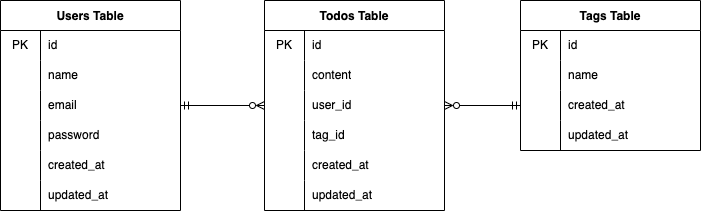

The diagram above was exported from draw.io. Its source (the exported page's mxGraphModel, read from the mxfile embedded in the PNG):
<mxGraphModel dx="869" dy="486" grid="1" gridSize="10" guides="1" tooltips="1" connect="1" arrows="1" fold="1" page="1" pageScale="1" pageWidth="827" pageHeight="1169" math="0" shadow="0">
  <root>
    <mxCell id="0" />
    <mxCell id="1" parent="0" />
    <mxCell id="2" value="Users Table" style="shape=table;startSize=30;container=1;collapsible=0;childLayout=tableLayout;fixedRows=1;rowLines=0;fontStyle=1;" parent="1" vertex="1">
      <mxGeometry x="60" y="130" width="180" height="210" as="geometry" />
    </mxCell>
    <mxCell id="3" value="" style="shape=tableRow;horizontal=0;startSize=0;swimlaneHead=0;swimlaneBody=0;top=0;left=0;bottom=0;right=0;collapsible=0;dropTarget=0;fillColor=none;points=[[0,0.5],[1,0.5]];portConstraint=eastwest;" parent="2" vertex="1">
      <mxGeometry y="30" width="180" height="30" as="geometry" />
    </mxCell>
    <mxCell id="4" value="PK" style="shape=partialRectangle;html=1;whiteSpace=wrap;connectable=0;fillColor=none;top=0;left=0;bottom=0;right=0;overflow=hidden;pointerEvents=1;" parent="3" vertex="1">
      <mxGeometry width="40" height="30" as="geometry">
        <mxRectangle width="40" height="30" as="alternateBounds" />
      </mxGeometry>
    </mxCell>
    <mxCell id="5" value="id" style="shape=partialRectangle;html=1;whiteSpace=wrap;connectable=0;fillColor=none;top=0;left=0;bottom=0;right=0;align=left;spacingLeft=6;overflow=hidden;" parent="3" vertex="1">
      <mxGeometry x="40" width="140" height="30" as="geometry">
        <mxRectangle width="140" height="30" as="alternateBounds" />
      </mxGeometry>
    </mxCell>
    <mxCell id="6" value="" style="shape=tableRow;horizontal=0;startSize=0;swimlaneHead=0;swimlaneBody=0;top=0;left=0;bottom=0;right=0;collapsible=0;dropTarget=0;fillColor=none;points=[[0,0.5],[1,0.5]];portConstraint=eastwest;" parent="2" vertex="1">
      <mxGeometry y="60" width="180" height="30" as="geometry" />
    </mxCell>
    <mxCell id="7" value="" style="shape=partialRectangle;html=1;whiteSpace=wrap;connectable=0;fillColor=none;top=0;left=0;bottom=0;right=0;overflow=hidden;" parent="6" vertex="1">
      <mxGeometry width="40" height="30" as="geometry">
        <mxRectangle width="40" height="30" as="alternateBounds" />
      </mxGeometry>
    </mxCell>
    <mxCell id="8" value="name" style="shape=partialRectangle;html=1;whiteSpace=wrap;connectable=0;fillColor=none;top=0;left=0;bottom=0;right=0;align=left;spacingLeft=6;overflow=hidden;" parent="6" vertex="1">
      <mxGeometry x="40" width="140" height="30" as="geometry">
        <mxRectangle width="140" height="30" as="alternateBounds" />
      </mxGeometry>
    </mxCell>
    <mxCell id="9" value="" style="shape=tableRow;horizontal=0;startSize=0;swimlaneHead=0;swimlaneBody=0;top=0;left=0;bottom=0;right=0;collapsible=0;dropTarget=0;fillColor=none;points=[[0,0.5],[1,0.5]];portConstraint=eastwest;" parent="2" vertex="1">
      <mxGeometry y="90" width="180" height="30" as="geometry" />
    </mxCell>
    <mxCell id="10" value="" style="shape=partialRectangle;html=1;whiteSpace=wrap;connectable=0;fillColor=none;top=0;left=0;bottom=0;right=0;overflow=hidden;" parent="9" vertex="1">
      <mxGeometry width="40" height="30" as="geometry">
        <mxRectangle width="40" height="30" as="alternateBounds" />
      </mxGeometry>
    </mxCell>
    <mxCell id="11" value="email" style="shape=partialRectangle;html=1;whiteSpace=wrap;connectable=0;fillColor=none;top=0;left=0;bottom=0;right=0;align=left;spacingLeft=6;overflow=hidden;" parent="9" vertex="1">
      <mxGeometry x="40" width="140" height="30" as="geometry">
        <mxRectangle width="140" height="30" as="alternateBounds" />
      </mxGeometry>
    </mxCell>
    <mxCell id="22" style="shape=tableRow;horizontal=0;startSize=0;swimlaneHead=0;swimlaneBody=0;top=0;left=0;bottom=0;right=0;collapsible=0;dropTarget=0;fillColor=none;points=[[0,0.5],[1,0.5]];portConstraint=eastwest;" parent="2" vertex="1">
      <mxGeometry y="120" width="180" height="30" as="geometry" />
    </mxCell>
    <mxCell id="23" style="shape=partialRectangle;html=1;whiteSpace=wrap;connectable=0;fillColor=none;top=0;left=0;bottom=0;right=0;overflow=hidden;" parent="22" vertex="1">
      <mxGeometry width="40" height="30" as="geometry">
        <mxRectangle width="40" height="30" as="alternateBounds" />
      </mxGeometry>
    </mxCell>
    <mxCell id="24" value="password" style="shape=partialRectangle;html=1;whiteSpace=wrap;connectable=0;fillColor=none;top=0;left=0;bottom=0;right=0;align=left;spacingLeft=6;overflow=hidden;" parent="22" vertex="1">
      <mxGeometry x="40" width="140" height="30" as="geometry">
        <mxRectangle width="140" height="30" as="alternateBounds" />
      </mxGeometry>
    </mxCell>
    <mxCell id="57" style="shape=tableRow;horizontal=0;startSize=0;swimlaneHead=0;swimlaneBody=0;top=0;left=0;bottom=0;right=0;collapsible=0;dropTarget=0;fillColor=none;points=[[0,0.5],[1,0.5]];portConstraint=eastwest;" parent="2" vertex="1">
      <mxGeometry y="150" width="180" height="30" as="geometry" />
    </mxCell>
    <mxCell id="58" style="shape=partialRectangle;html=1;whiteSpace=wrap;connectable=0;fillColor=none;top=0;left=0;bottom=0;right=0;overflow=hidden;" parent="57" vertex="1">
      <mxGeometry width="40" height="30" as="geometry">
        <mxRectangle width="40" height="30" as="alternateBounds" />
      </mxGeometry>
    </mxCell>
    <mxCell id="59" value="created_at" style="shape=partialRectangle;html=1;whiteSpace=wrap;connectable=0;fillColor=none;top=0;left=0;bottom=0;right=0;align=left;spacingLeft=6;overflow=hidden;" parent="57" vertex="1">
      <mxGeometry x="40" width="140" height="30" as="geometry">
        <mxRectangle width="140" height="30" as="alternateBounds" />
      </mxGeometry>
    </mxCell>
    <mxCell id="60" style="shape=tableRow;horizontal=0;startSize=0;swimlaneHead=0;swimlaneBody=0;top=0;left=0;bottom=0;right=0;collapsible=0;dropTarget=0;fillColor=none;points=[[0,0.5],[1,0.5]];portConstraint=eastwest;" parent="2" vertex="1">
      <mxGeometry y="180" width="180" height="30" as="geometry" />
    </mxCell>
    <mxCell id="61" style="shape=partialRectangle;html=1;whiteSpace=wrap;connectable=0;fillColor=none;top=0;left=0;bottom=0;right=0;overflow=hidden;" parent="60" vertex="1">
      <mxGeometry width="40" height="30" as="geometry">
        <mxRectangle width="40" height="30" as="alternateBounds" />
      </mxGeometry>
    </mxCell>
    <mxCell id="62" value="updated_at" style="shape=partialRectangle;html=1;whiteSpace=wrap;connectable=0;fillColor=none;top=0;left=0;bottom=0;right=0;align=left;spacingLeft=6;overflow=hidden;" parent="60" vertex="1">
      <mxGeometry x="40" width="140" height="30" as="geometry">
        <mxRectangle width="140" height="30" as="alternateBounds" />
      </mxGeometry>
    </mxCell>
    <mxCell id="25" value="Tags Table" style="shape=table;startSize=30;container=1;collapsible=0;childLayout=tableLayout;fixedRows=1;rowLines=0;fontStyle=1;" parent="1" vertex="1">
      <mxGeometry x="580" y="130" width="180" height="150" as="geometry" />
    </mxCell>
    <mxCell id="26" value="" style="shape=tableRow;horizontal=0;startSize=0;swimlaneHead=0;swimlaneBody=0;top=0;left=0;bottom=0;right=0;collapsible=0;dropTarget=0;fillColor=none;points=[[0,0.5],[1,0.5]];portConstraint=eastwest;" parent="25" vertex="1">
      <mxGeometry y="30" width="180" height="30" as="geometry" />
    </mxCell>
    <mxCell id="27" value="PK" style="shape=partialRectangle;html=1;whiteSpace=wrap;connectable=0;fillColor=none;top=0;left=0;bottom=0;right=0;overflow=hidden;pointerEvents=1;" parent="26" vertex="1">
      <mxGeometry width="40" height="30" as="geometry">
        <mxRectangle width="40" height="30" as="alternateBounds" />
      </mxGeometry>
    </mxCell>
    <mxCell id="28" value="id" style="shape=partialRectangle;html=1;whiteSpace=wrap;connectable=0;fillColor=none;top=0;left=0;bottom=0;right=0;align=left;spacingLeft=6;overflow=hidden;" parent="26" vertex="1">
      <mxGeometry x="40" width="140" height="30" as="geometry">
        <mxRectangle width="140" height="30" as="alternateBounds" />
      </mxGeometry>
    </mxCell>
    <mxCell id="29" value="" style="shape=tableRow;horizontal=0;startSize=0;swimlaneHead=0;swimlaneBody=0;top=0;left=0;bottom=0;right=0;collapsible=0;dropTarget=0;fillColor=none;points=[[0,0.5],[1,0.5]];portConstraint=eastwest;" parent="25" vertex="1">
      <mxGeometry y="60" width="180" height="30" as="geometry" />
    </mxCell>
    <mxCell id="30" value="" style="shape=partialRectangle;html=1;whiteSpace=wrap;connectable=0;fillColor=none;top=0;left=0;bottom=0;right=0;overflow=hidden;" parent="29" vertex="1">
      <mxGeometry width="40" height="30" as="geometry">
        <mxRectangle width="40" height="30" as="alternateBounds" />
      </mxGeometry>
    </mxCell>
    <mxCell id="31" value="name" style="shape=partialRectangle;html=1;whiteSpace=wrap;connectable=0;fillColor=none;top=0;left=0;bottom=0;right=0;align=left;spacingLeft=6;overflow=hidden;" parent="29" vertex="1">
      <mxGeometry x="40" width="140" height="30" as="geometry">
        <mxRectangle width="140" height="30" as="alternateBounds" />
      </mxGeometry>
    </mxCell>
    <mxCell id="63" style="shape=tableRow;horizontal=0;startSize=0;swimlaneHead=0;swimlaneBody=0;top=0;left=0;bottom=0;right=0;collapsible=0;dropTarget=0;fillColor=none;points=[[0,0.5],[1,0.5]];portConstraint=eastwest;" parent="25" vertex="1">
      <mxGeometry y="90" width="180" height="30" as="geometry" />
    </mxCell>
    <mxCell id="64" style="shape=partialRectangle;html=1;whiteSpace=wrap;connectable=0;fillColor=none;top=0;left=0;bottom=0;right=0;overflow=hidden;" parent="63" vertex="1">
      <mxGeometry width="40" height="30" as="geometry">
        <mxRectangle width="40" height="30" as="alternateBounds" />
      </mxGeometry>
    </mxCell>
    <mxCell id="65" value="created_at" style="shape=partialRectangle;html=1;whiteSpace=wrap;connectable=0;fillColor=none;top=0;left=0;bottom=0;right=0;align=left;spacingLeft=6;overflow=hidden;" parent="63" vertex="1">
      <mxGeometry x="40" width="140" height="30" as="geometry">
        <mxRectangle width="140" height="30" as="alternateBounds" />
      </mxGeometry>
    </mxCell>
    <mxCell id="66" style="shape=tableRow;horizontal=0;startSize=0;swimlaneHead=0;swimlaneBody=0;top=0;left=0;bottom=0;right=0;collapsible=0;dropTarget=0;fillColor=none;points=[[0,0.5],[1,0.5]];portConstraint=eastwest;" parent="25" vertex="1">
      <mxGeometry y="120" width="180" height="30" as="geometry" />
    </mxCell>
    <mxCell id="67" style="shape=partialRectangle;html=1;whiteSpace=wrap;connectable=0;fillColor=none;top=0;left=0;bottom=0;right=0;overflow=hidden;" parent="66" vertex="1">
      <mxGeometry width="40" height="30" as="geometry">
        <mxRectangle width="40" height="30" as="alternateBounds" />
      </mxGeometry>
    </mxCell>
    <mxCell id="68" value="updated_at" style="shape=partialRectangle;html=1;whiteSpace=wrap;connectable=0;fillColor=none;top=0;left=0;bottom=0;right=0;align=left;spacingLeft=6;overflow=hidden;" parent="66" vertex="1">
      <mxGeometry x="40" width="140" height="30" as="geometry">
        <mxRectangle width="140" height="30" as="alternateBounds" />
      </mxGeometry>
    </mxCell>
    <mxCell id="38" value="Todos Table" style="shape=table;startSize=30;container=1;collapsible=0;childLayout=tableLayout;fixedRows=1;rowLines=0;fontStyle=1;" parent="1" vertex="1">
      <mxGeometry x="324" y="130" width="180" height="210" as="geometry" />
    </mxCell>
    <mxCell id="39" value="" style="shape=tableRow;horizontal=0;startSize=0;swimlaneHead=0;swimlaneBody=0;top=0;left=0;bottom=0;right=0;collapsible=0;dropTarget=0;fillColor=none;points=[[0,0.5],[1,0.5]];portConstraint=eastwest;" parent="38" vertex="1">
      <mxGeometry y="30" width="180" height="30" as="geometry" />
    </mxCell>
    <mxCell id="40" value="PK" style="shape=partialRectangle;html=1;whiteSpace=wrap;connectable=0;fillColor=none;top=0;left=0;bottom=0;right=0;overflow=hidden;pointerEvents=1;" parent="39" vertex="1">
      <mxGeometry width="40" height="30" as="geometry">
        <mxRectangle width="40" height="30" as="alternateBounds" />
      </mxGeometry>
    </mxCell>
    <mxCell id="41" value="id" style="shape=partialRectangle;html=1;whiteSpace=wrap;connectable=0;fillColor=none;top=0;left=0;bottom=0;right=0;align=left;spacingLeft=6;overflow=hidden;" parent="39" vertex="1">
      <mxGeometry x="40" width="140" height="30" as="geometry">
        <mxRectangle width="140" height="30" as="alternateBounds" />
      </mxGeometry>
    </mxCell>
    <mxCell id="42" value="" style="shape=tableRow;horizontal=0;startSize=0;swimlaneHead=0;swimlaneBody=0;top=0;left=0;bottom=0;right=0;collapsible=0;dropTarget=0;fillColor=none;points=[[0,0.5],[1,0.5]];portConstraint=eastwest;" parent="38" vertex="1">
      <mxGeometry y="60" width="180" height="30" as="geometry" />
    </mxCell>
    <mxCell id="43" value="" style="shape=partialRectangle;html=1;whiteSpace=wrap;connectable=0;fillColor=none;top=0;left=0;bottom=0;right=0;overflow=hidden;" parent="42" vertex="1">
      <mxGeometry width="40" height="30" as="geometry">
        <mxRectangle width="40" height="30" as="alternateBounds" />
      </mxGeometry>
    </mxCell>
    <mxCell id="44" value="content" style="shape=partialRectangle;html=1;whiteSpace=wrap;connectable=0;fillColor=none;top=0;left=0;bottom=0;right=0;align=left;spacingLeft=6;overflow=hidden;" parent="42" vertex="1">
      <mxGeometry x="40" width="140" height="30" as="geometry">
        <mxRectangle width="140" height="30" as="alternateBounds" />
      </mxGeometry>
    </mxCell>
    <mxCell id="45" value="" style="shape=tableRow;horizontal=0;startSize=0;swimlaneHead=0;swimlaneBody=0;top=0;left=0;bottom=0;right=0;collapsible=0;dropTarget=0;fillColor=none;points=[[0,0.5],[1,0.5]];portConstraint=eastwest;" parent="38" vertex="1">
      <mxGeometry y="90" width="180" height="30" as="geometry" />
    </mxCell>
    <mxCell id="46" value="" style="shape=partialRectangle;html=1;whiteSpace=wrap;connectable=0;fillColor=none;top=0;left=0;bottom=0;right=0;overflow=hidden;" parent="45" vertex="1">
      <mxGeometry width="40" height="30" as="geometry">
        <mxRectangle width="40" height="30" as="alternateBounds" />
      </mxGeometry>
    </mxCell>
    <mxCell id="47" value="user_id" style="shape=partialRectangle;html=1;whiteSpace=wrap;connectable=0;fillColor=none;top=0;left=0;bottom=0;right=0;align=left;spacingLeft=6;overflow=hidden;" parent="45" vertex="1">
      <mxGeometry x="40" width="140" height="30" as="geometry">
        <mxRectangle width="140" height="30" as="alternateBounds" />
      </mxGeometry>
    </mxCell>
    <mxCell id="48" style="shape=tableRow;horizontal=0;startSize=0;swimlaneHead=0;swimlaneBody=0;top=0;left=0;bottom=0;right=0;collapsible=0;dropTarget=0;fillColor=none;points=[[0,0.5],[1,0.5]];portConstraint=eastwest;" parent="38" vertex="1">
      <mxGeometry y="120" width="180" height="30" as="geometry" />
    </mxCell>
    <mxCell id="49" style="shape=partialRectangle;html=1;whiteSpace=wrap;connectable=0;fillColor=none;top=0;left=0;bottom=0;right=0;overflow=hidden;" parent="48" vertex="1">
      <mxGeometry width="40" height="30" as="geometry">
        <mxRectangle width="40" height="30" as="alternateBounds" />
      </mxGeometry>
    </mxCell>
    <mxCell id="50" value="tag_id" style="shape=partialRectangle;html=1;whiteSpace=wrap;connectable=0;fillColor=none;top=0;left=0;bottom=0;right=0;align=left;spacingLeft=6;overflow=hidden;" parent="48" vertex="1">
      <mxGeometry x="40" width="140" height="30" as="geometry">
        <mxRectangle width="140" height="30" as="alternateBounds" />
      </mxGeometry>
    </mxCell>
    <mxCell id="54" style="shape=tableRow;horizontal=0;startSize=0;swimlaneHead=0;swimlaneBody=0;top=0;left=0;bottom=0;right=0;collapsible=0;dropTarget=0;fillColor=none;points=[[0,0.5],[1,0.5]];portConstraint=eastwest;" parent="38" vertex="1">
      <mxGeometry y="150" width="180" height="30" as="geometry" />
    </mxCell>
    <mxCell id="55" style="shape=partialRectangle;html=1;whiteSpace=wrap;connectable=0;fillColor=none;top=0;left=0;bottom=0;right=0;overflow=hidden;" parent="54" vertex="1">
      <mxGeometry width="40" height="30" as="geometry">
        <mxRectangle width="40" height="30" as="alternateBounds" />
      </mxGeometry>
    </mxCell>
    <mxCell id="56" value="created_at" style="shape=partialRectangle;html=1;whiteSpace=wrap;connectable=0;fillColor=none;top=0;left=0;bottom=0;right=0;align=left;spacingLeft=6;overflow=hidden;" parent="54" vertex="1">
      <mxGeometry x="40" width="140" height="30" as="geometry">
        <mxRectangle width="140" height="30" as="alternateBounds" />
      </mxGeometry>
    </mxCell>
    <mxCell id="51" style="shape=tableRow;horizontal=0;startSize=0;swimlaneHead=0;swimlaneBody=0;top=0;left=0;bottom=0;right=0;collapsible=0;dropTarget=0;fillColor=none;points=[[0,0.5],[1,0.5]];portConstraint=eastwest;" parent="38" vertex="1">
      <mxGeometry y="180" width="180" height="30" as="geometry" />
    </mxCell>
    <mxCell id="52" style="shape=partialRectangle;html=1;whiteSpace=wrap;connectable=0;fillColor=none;top=0;left=0;bottom=0;right=0;overflow=hidden;" parent="51" vertex="1">
      <mxGeometry width="40" height="30" as="geometry">
        <mxRectangle width="40" height="30" as="alternateBounds" />
      </mxGeometry>
    </mxCell>
    <mxCell id="53" value="updated_at" style="shape=partialRectangle;html=1;whiteSpace=wrap;connectable=0;fillColor=none;top=0;left=0;bottom=0;right=0;align=left;spacingLeft=6;overflow=hidden;" parent="51" vertex="1">
      <mxGeometry x="40" width="140" height="30" as="geometry">
        <mxRectangle width="140" height="30" as="alternateBounds" />
      </mxGeometry>
    </mxCell>
    <mxCell id="70" style="edgeStyle=none;html=1;entryX=0;entryY=0.5;entryDx=0;entryDy=0;endArrow=ERzeroToMany;endFill=0;startArrow=ERmandOne;startFill=0;" parent="1" source="9" target="45" edge="1">
      <mxGeometry relative="1" as="geometry" />
    </mxCell>
    <mxCell id="71" style="edgeStyle=none;html=1;entryX=0;entryY=0.5;entryDx=0;entryDy=0;startArrow=ERzeroToMany;startFill=0;endArrow=ERmandOne;endFill=0;" parent="1" source="45" target="63" edge="1">
      <mxGeometry relative="1" as="geometry" />
    </mxCell>
  </root>
</mxGraphModel>